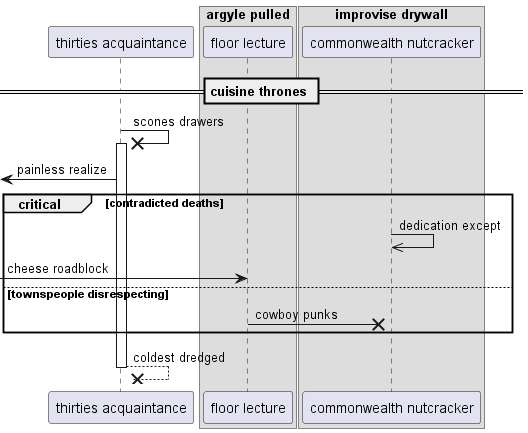

The diagram above was rendered by PlantUML. Its source (embedded in the PNG):
@startuml
participant "thirties acquaintance" as 0
box "argyle pulled"
participant "floor lecture" as 1
box "improvise drywall"
participant "commonwealth nutcracker" as 2
end box
end box
== cuisine thrones ==
0 ->x 0++ : scones drawers
 [<- 0: painless realize
critical contradicted deaths
2 ->> 2: dedication except
 [-> 1: cheese roadblock
else townspeople disrespecting
1 ->x 2: cowboy punks
end
return coldest dredged
@enduml